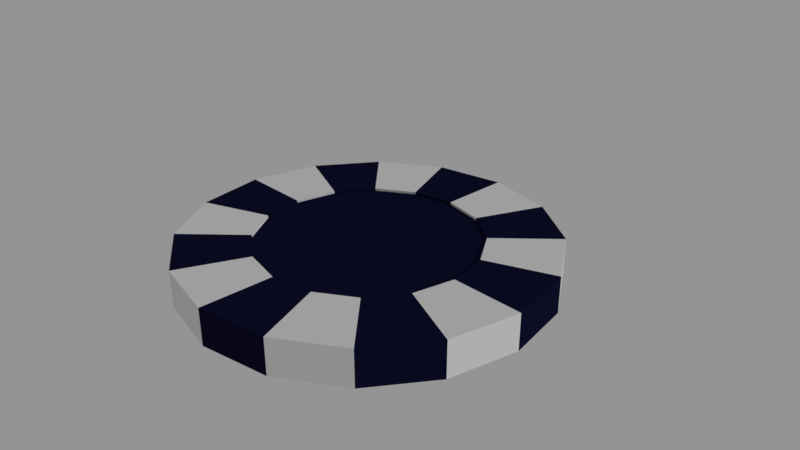 # Source: chip_100.blend  (saved by Blender 2.78.0; exported with 4.5.12 LTS)
import bpy
from mathutils import Matrix  # noqa: F401  (used for matrix-valued properties, if any)

bpy.ops.wm.read_factory_settings(use_empty=True)
scene = bpy.context.scene
scene.name = 'Scene'

# ---- collections
col_collection_1 = bpy.data.collections.new('Collection 1'); scene.collection.children.link(col_collection_1)

# ---- materials (node trees are filled in below, after node groups)
mat_c100 = bpy.data.materials.new('c100')
mat_c100.alpha_threshold = 0.0
mat_c100.roughness = 0.5
mat_white = bpy.data.materials.new('white')
mat_white.alpha_threshold = 0.0
mat_white.roughness = 0.5

# ---- material node trees
mat_c100.use_nodes = True; mat_c100.node_tree.nodes.clear()
_N = mat_c100.node_tree.nodes; _L = mat_c100.node_tree.links
n0 = _N.new('ShaderNodeOutputMaterial'); n0.name = 'Material Output'; n0.location = (300, 300)
n1 = _N.new('ShaderNodeBsdfDiffuse'); n1.name = 'Diffuse BSDF'; n1.location = (10, 300)
n1.inputs[0].default_value = (0.006858, 0.006858, 0.03106, 1.0)
_L.new(n1.outputs[0], n0.inputs[0])
n0.is_active_output = True
mat_white.use_nodes = True; mat_white.node_tree.nodes.clear()
_N = mat_white.node_tree.nodes; _L = mat_white.node_tree.links
n0 = _N.new('ShaderNodeOutputMaterial'); n0.name = 'Material Output'; n0.location = (300, 300)
n1 = _N.new('ShaderNodeBsdfDiffuse'); n1.name = 'Diffuse BSDF'; n1.location = (10, 300)
_L.new(n1.outputs[0], n0.inputs[0])
n0.is_active_output = True

# ---- world
world_world = bpy.data.worlds.new('World'); scene.world = world_world
world_world.color = (0.2957, 0.2957, 0.2957)
world_world.use_sun_shadow = False
world_world.sun_shadow_jitter_overblur = 0.0
world_world.cycles.sampling_method = 'MANUAL'

# ---- cameras
cam_camera = bpy.data.cameras.new('Camera')
cam_camera.clip_end = 100.0
cam_camera.lens = 35.0
cam_camera.sensor_width = 32.0
cam_camera.sensor_height = 18.0
cam_camera.ortho_scale = 7.314
cam_camera.dof.focus_distance = 0.0

# ---- lights
light_lamp = bpy.data.lights.new('Lamp', 'SUN')
light_lamp.transmission_factor = 0.0
light_lamp.cutoff_distance = 30.0
light_lamp.angle = 0.1993
light_lamp.energy = 1.0
light_lamp.shadow_buffer_clip_start = 1.001
light_lamp.shadow_soft_size = 0.1
light_lamp.shadow_cascade_max_distance = 1000.0

# ---- meshes
me_cylinder_001 = bpy.data.meshes.new('Cylinder.001')
me_cylinder_001.from_pydata([(0.0, 2.5, 0.25), (0.9567, 2.31, 0.25), (1.768, 1.768, 0.25), (2.31, 0.9567, 0.25), (2.5, -1.093e-07, 0.25), (2.31, -0.9567, 0.25), (1.768, -1.768, 0.25), (0.9567, -2.31, 0.25), (3.775e-07, -2.5, 0.25), (-0.9567, -2.31, 0.25), (-1.768, -1.768, 0.25), (-2.31, -0.9567, 0.25), (-2.5, 2.981e-08, 0.25), (-2.31, 0.9567, 0.25), (-1.768, 1.768, 0.25), (-0.9567, 2.31, 0.25), (0.0, 2.5, 0.0), (0.9567, 2.31, 0.0), (1.768, 1.768, 0.0), (2.31, 0.9567, 0.0), (2.5, -1.093e-07, 0.0), (2.31, -0.9567, 0.0), (1.768, -1.768, 0.0), (0.9567, -2.31, 0.0), (3.775e-07, -2.5, 0.0), (-0.9567, -2.31, 0.0), (-1.768, -1.768, 0.0), (-2.31, -0.9567, 0.0), (-2.5, 2.981e-08, 0.0), (-2.31, 0.9567, 0.0), (-1.768, 1.768, 0.0), (-0.9567, 2.31, 0.0), (0.0, 1.5, 0.25), (0.574, 1.386, 0.25), (1.061, 1.061, 0.25), (1.386, 0.574, 0.25), (1.5, -6.557e-08, 0.25), (1.386, -0.574, 0.25), (1.061, -1.061, 0.25), (0.574, -1.386, 0.25), (2.265e-07, -1.5, 0.25), (-0.574, -1.386, 0.25), (-1.061, -1.061, 0.25), (-1.386, -0.574, 0.25), (-1.5, 1.789e-08, 0.25), (-1.386, 0.574, 0.25), (-1.061, 1.061, 0.25), (-0.574, 1.386, 0.25), (0.0003077, 1.505, 0.2146), (0.5743, 1.39, 0.2146), (1.061, 1.065, 0.2146), (1.386, 0.5786, 0.2146), (1.5, 0.00457, 0.2146), (1.386, -0.5695, 0.2146), (1.061, -1.056, 0.2146), (0.5743, -1.381, 0.2146), (0.0003079, -1.495, 0.2146), (-0.5737, -1.381, 0.2146), (-1.06, -1.056, 0.2146), (-1.386, -0.5695, 0.2146), (-1.5, 0.00457, 0.2146), (-1.386, 0.5786, 0.2146), (-1.06, 1.065, 0.2146), (-0.5737, 1.39, 0.2146), (0.0003078, 0.00457, 0.2146)], [], [(16, 0, 1, 17), (17, 1, 2, 18), (18, 2, 3, 19), (19, 3, 4, 20), (20, 4, 5, 21), (21, 5, 6, 22), (22, 6, 7, 23), (23, 7, 8, 24), (24, 8, 9, 25), (25, 9, 10, 26), (26, 10, 11, 27), (27, 11, 12, 28), (28, 12, 13, 29), (29, 13, 14, 30), (30, 14, 15, 31), (31, 15, 0, 16), (7, 6, 38, 39), (1, 0, 32, 33), (15, 14, 46, 47), (8, 7, 39, 40), (0, 15, 47, 32), (9, 8, 40, 41), (2, 1, 33, 34), (10, 9, 41, 42), (3, 2, 34, 35), (11, 10, 42, 43), (4, 3, 35, 36), (12, 11, 43, 44), (5, 4, 36, 37), (13, 12, 44, 45), (6, 5, 37, 38), (14, 13, 45, 46), (44, 43, 59, 60), (37, 36, 52, 53), (45, 44, 60, 61), (38, 37, 53, 54), (46, 45, 61, 62), (39, 38, 54, 55), (47, 46, 62, 63), (40, 39, 55, 56), (33, 32, 48, 49), (32, 47, 63, 48), (41, 40, 56, 57), (34, 33, 49, 50), (42, 41, 57, 58), (35, 34, 50, 51), (43, 42, 58, 59), (36, 35, 51, 52), (57, 56, 64, 58), (52, 51, 50, 64), (60, 59, 58, 64), (54, 53, 52, 64), (62, 61, 60, 64), (56, 55, 54, 64), (48, 63, 62, 64), (49, 48, 64, 50)])
me_cylinder_001.polygons.foreach_set('material_index', [1, 0, 1, 0, 1, 0, 1, 0, 1, 0, 1, 0, 1, 0, 1, 0, 1, 1, 1, 0, 0, 1, 0, 0, 1, 1, 0, 0, 1, 1, 0, 0, 0, 1, 1, 0, 0, 1, 1, 0, 1, 0, 1, 0, 0, 1, 1, 0, 0, 0, 0, 0, 0, 0, 0, 0])
me_cylinder_001.materials.append(mat_c100)
me_cylinder_001.materials.append(mat_white)
me_cylinder_001.use_remesh_preserve_volume = False
me_cylinder_001.use_remesh_preserve_attributes = False
me_cylinder_001.use_mirror_vertex_groups = False
me_cylinder_001.update()

# ---- objects
ob_chip = bpy.data.objects.new('chip', me_cylinder_001)
ob_lamp = bpy.data.objects.new('Lamp', light_lamp)
ob_camera = bpy.data.objects.new('Camera', cam_camera)

# ---- transforms, parenting, visibility, modifiers, constraints
ob_chip.location = (0.0, 0.0, 0.0)
ob_chip.lineart.crease_threshold = 0.0
_m = ob_chip.modifiers.new('Mirror', 'MIRROR')
_m.use_axis = (False, False, True)
_m.use_clip = True
ob_lamp.location = (4.076, 9.537, 5.904)
ob_lamp.rotation_euler = (-0.9914, 0.701, -0.7311)
ob_lamp.lock_rotations_4d = False
ob_lamp.empty_display_type = 'ARROWS'
ob_lamp.color = (0.0, 0.0, 0.0, 0.0)
ob_lamp.lineart.crease_threshold = 0.0
ob_camera.location = (7.481, -6.508, 5.344)
ob_camera.rotation_euler = (1.109, 0.0, 0.8149)
ob_camera.lock_rotations_4d = False
ob_camera.empty_display_type = 'ARROWS'
ob_camera.color = (0.0, 0.0, 0.0, 0.0)
ob_camera.display_type = 'WIRE'
ob_camera.lineart.crease_threshold = 0.0

# ---- collection membership
col_collection_1.objects.link(ob_chip)
col_collection_1.objects.link(ob_lamp)
col_collection_1.objects.link(ob_camera)

# ---- scene / render settings (as saved in the file)
scene.camera = ob_camera
scene.frame_start = 1; scene.frame_end = 250; scene.frame_set(0)
scene.render.engine = 'CYCLES'
scene.render.resolution_percentage = 50
scene.render.dither_intensity = 0.0
scene.render.film_transparent = True
scene.cycles.use_denoising = False
scene.cycles.samples = 128
scene.cycles.sampling_pattern = 'TABULATED_SOBOL'
scene.cycles.light_sampling_threshold = 0.0
scene.cycles.use_adaptive_sampling = False
scene.cycles.use_light_tree = False
scene.cycles.blur_glossy = 0.0
scene.cycles.sample_clamp_indirect = 0.0
scene.view_settings.view_transform = 'Standard'
scene.unit_settings.scale_length = 0.01
bpy.context.view_layer.update()
